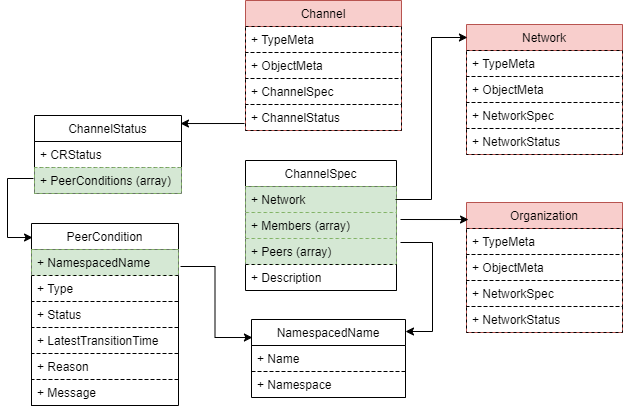

The diagram above was exported from draw.io. Its source (the exported page's mxGraphModel, read from the mxfile embedded in the PNG):
<mxGraphModel dx="2660" dy="787" grid="0" gridSize="10" guides="1" tooltips="1" connect="0" arrows="0" fold="1" page="0" pageScale="1" pageWidth="827" pageHeight="1169" background="none" math="0" shadow="0">
  <root>
    <mxCell id="0" />
    <mxCell id="1" parent="0" />
    <mxCell id="17" value="ChannelSpec" style="swimlane;fontStyle=0;childLayout=stackLayout;horizontal=1;startSize=26;fillColor=none;horizontalStack=0;resizeParent=1;resizeParentMax=0;resizeLast=0;collapsible=1;marginBottom=0;rounded=0;shadow=0;comic=0;" parent="1" vertex="1">
      <mxGeometry x="-1145" y="305" width="151" height="130" as="geometry" />
    </mxCell>
    <mxCell id="vzT8f4KXaF0AbJHfFzT5-18" value="+ Network" style="text;strokeColor=#82b366;fillColor=#d5e8d4;align=left;verticalAlign=top;spacingLeft=4;spacingRight=4;overflow=hidden;rotatable=0;points=[[0,0.5],[1,0.5]];portConstraint=eastwest;dashed=1;rounded=0;" parent="17" vertex="1">
      <mxGeometry y="26" width="151" height="26" as="geometry" />
    </mxCell>
    <mxCell id="18" value="+ Members (array)" style="text;strokeColor=#82b366;fillColor=#d5e8d4;align=left;verticalAlign=top;spacingLeft=4;spacingRight=4;overflow=hidden;rotatable=0;points=[[0,0.5],[1,0.5]];portConstraint=eastwest;dashed=1;rounded=0;" vertex="1" parent="17">
      <mxGeometry y="52" width="151" height="26" as="geometry" />
    </mxCell>
    <mxCell id="KDWJucEkSN8olWHDvFnU-124" value="+ Peers (array)" style="text;strokeColor=#82b366;fillColor=#d5e8d4;align=left;verticalAlign=top;spacingLeft=4;spacingRight=4;overflow=hidden;rotatable=0;points=[[0,0.5],[1,0.5]];portConstraint=eastwest;dashed=1;rounded=0;" parent="17" vertex="1">
      <mxGeometry y="78" width="151" height="26" as="geometry" />
    </mxCell>
    <mxCell id="dRl3eRQ6_bMQMa4h4iAi-48" value="+ Description" style="text;strokeColor=#000000;fillColor=none;align=left;verticalAlign=top;spacingLeft=4;spacingRight=4;overflow=hidden;rotatable=0;points=[[0,0.5],[1,0.5]];portConstraint=eastwest;dashed=1;rounded=0;gradientColor=none;" parent="17" vertex="1">
      <mxGeometry y="104" width="151" height="26" as="geometry" />
    </mxCell>
    <mxCell id="KDWJucEkSN8olWHDvFnU-101" value="Channel" style="swimlane;fontStyle=0;childLayout=stackLayout;horizontal=1;startSize=26;fillColor=#f8cecc;horizontalStack=0;resizeParent=1;resizeParentMax=0;resizeLast=0;collapsible=1;marginBottom=0;rounded=0;shadow=0;comic=0;swimlaneLine=1;glass=0;swimlaneFillColor=none;strokeColor=#b85450;" parent="1" vertex="1">
      <mxGeometry x="-1145" y="145" width="156" height="130" as="geometry">
        <mxRectangle x="110" y="120" width="90" height="26" as="alternateBounds" />
      </mxGeometry>
    </mxCell>
    <mxCell id="KDWJucEkSN8olWHDvFnU-102" value="+ TypeMeta" style="text;strokeColor=#000000;fillColor=none;align=left;verticalAlign=top;spacingLeft=4;spacingRight=4;overflow=hidden;rotatable=0;points=[[0,0.5],[1,0.5]];portConstraint=eastwest;dashed=1;rounded=0;glass=0;" parent="KDWJucEkSN8olWHDvFnU-101" vertex="1">
      <mxGeometry y="26" width="156" height="26" as="geometry" />
    </mxCell>
    <mxCell id="KDWJucEkSN8olWHDvFnU-103" value="+ ObjectMeta" style="text;strokeColor=#000000;fillColor=none;align=left;verticalAlign=top;spacingLeft=4;spacingRight=4;overflow=hidden;rotatable=0;points=[[0,0.5],[1,0.5]];portConstraint=eastwest;dashed=1;rounded=0;glass=0;" parent="KDWJucEkSN8olWHDvFnU-101" vertex="1">
      <mxGeometry y="52" width="156" height="26" as="geometry" />
    </mxCell>
    <mxCell id="KDWJucEkSN8olWHDvFnU-104" value="+ ChannelSpec" style="text;strokeColor=#000000;fillColor=none;align=left;verticalAlign=top;spacingLeft=4;spacingRight=4;overflow=hidden;rotatable=0;points=[[0,0.5],[1,0.5]];portConstraint=eastwest;rounded=0;dashed=1;glass=0;" parent="KDWJucEkSN8olWHDvFnU-101" vertex="1">
      <mxGeometry y="78" width="156" height="26" as="geometry" />
    </mxCell>
    <mxCell id="KDWJucEkSN8olWHDvFnU-105" value="+ ChannelStatus" style="text;strokeColor=#000000;fillColor=none;align=left;verticalAlign=top;spacingLeft=4;spacingRight=4;overflow=hidden;rotatable=0;points=[[0,0.5],[1,0.5]];portConstraint=eastwest;rounded=0;dashed=1;glass=0;" parent="KDWJucEkSN8olWHDvFnU-101" vertex="1">
      <mxGeometry y="104" width="156" height="26" as="geometry" />
    </mxCell>
    <mxCell id="KDWJucEkSN8olWHDvFnU-136" value="ChannelStatus" style="swimlane;fontStyle=0;childLayout=stackLayout;horizontal=1;startSize=26;fillColor=none;horizontalStack=0;resizeParent=1;resizeParentMax=0;resizeLast=0;collapsible=1;marginBottom=0;rounded=0;shadow=0;comic=0;swimlaneLine=1;glass=0;swimlaneFillColor=none;" parent="1" vertex="1">
      <mxGeometry x="-1356" y="260" width="147" height="78" as="geometry">
        <mxRectangle x="110" y="120" width="90" height="26" as="alternateBounds" />
      </mxGeometry>
    </mxCell>
    <mxCell id="KDWJucEkSN8olWHDvFnU-137" value="+ CRStatus" style="text;strokeColor=#000000;fillColor=none;align=left;verticalAlign=top;spacingLeft=4;spacingRight=4;overflow=hidden;rotatable=0;points=[[0,0.5],[1,0.5]];portConstraint=eastwest;dashed=1;rounded=0;glass=0;" parent="KDWJucEkSN8olWHDvFnU-136" vertex="1">
      <mxGeometry y="26" width="147" height="26" as="geometry" />
    </mxCell>
    <mxCell id="dRl3eRQ6_bMQMa4h4iAi-32" value="+ PeerConditions (array)" style="text;strokeColor=#82b366;fillColor=#d5e8d4;align=left;verticalAlign=top;spacingLeft=4;spacingRight=4;overflow=hidden;rotatable=0;points=[[0,0.5],[1,0.5]];portConstraint=eastwest;dashed=1;rounded=0;glass=0;" parent="KDWJucEkSN8olWHDvFnU-136" vertex="1">
      <mxGeometry y="52" width="147" height="26" as="geometry" />
    </mxCell>
    <mxCell id="dRl3eRQ6_bMQMa4h4iAi-36" value="Network" style="swimlane;fontStyle=0;childLayout=stackLayout;horizontal=1;startSize=26;fillColor=#f8cecc;horizontalStack=0;resizeParent=1;resizeParentMax=0;resizeLast=0;collapsible=1;marginBottom=0;rounded=0;shadow=0;comic=0;swimlaneLine=1;glass=0;swimlaneFillColor=none;strokeColor=#b85450;" parent="1" vertex="1">
      <mxGeometry x="-924" y="169" width="156" height="130" as="geometry">
        <mxRectangle x="110" y="120" width="90" height="26" as="alternateBounds" />
      </mxGeometry>
    </mxCell>
    <mxCell id="dRl3eRQ6_bMQMa4h4iAi-37" value="+ TypeMeta" style="text;strokeColor=#000000;fillColor=none;align=left;verticalAlign=top;spacingLeft=4;spacingRight=4;overflow=hidden;rotatable=0;points=[[0,0.5],[1,0.5]];portConstraint=eastwest;dashed=1;rounded=0;glass=0;" parent="dRl3eRQ6_bMQMa4h4iAi-36" vertex="1">
      <mxGeometry y="26" width="156" height="26" as="geometry" />
    </mxCell>
    <mxCell id="dRl3eRQ6_bMQMa4h4iAi-38" value="+ ObjectMeta" style="text;strokeColor=#000000;fillColor=none;align=left;verticalAlign=top;spacingLeft=4;spacingRight=4;overflow=hidden;rotatable=0;points=[[0,0.5],[1,0.5]];portConstraint=eastwest;dashed=1;rounded=0;glass=0;" parent="dRl3eRQ6_bMQMa4h4iAi-36" vertex="1">
      <mxGeometry y="52" width="156" height="26" as="geometry" />
    </mxCell>
    <mxCell id="dRl3eRQ6_bMQMa4h4iAi-39" value="+ NetworkSpec" style="text;strokeColor=#000000;fillColor=none;align=left;verticalAlign=top;spacingLeft=4;spacingRight=4;overflow=hidden;rotatable=0;points=[[0,0.5],[1,0.5]];portConstraint=eastwest;rounded=0;dashed=1;glass=0;" parent="dRl3eRQ6_bMQMa4h4iAi-36" vertex="1">
      <mxGeometry y="78" width="156" height="26" as="geometry" />
    </mxCell>
    <mxCell id="dRl3eRQ6_bMQMa4h4iAi-40" value="+ NetworkStatus" style="text;strokeColor=#000000;fillColor=none;align=left;verticalAlign=top;spacingLeft=4;spacingRight=4;overflow=hidden;rotatable=0;points=[[0,0.5],[1,0.5]];portConstraint=eastwest;rounded=0;dashed=1;glass=0;" parent="dRl3eRQ6_bMQMa4h4iAi-36" vertex="1">
      <mxGeometry y="104" width="156" height="26" as="geometry" />
    </mxCell>
    <mxCell id="dRl3eRQ6_bMQMa4h4iAi-42" value="Organization" style="swimlane;fontStyle=0;childLayout=stackLayout;horizontal=1;startSize=26;fillColor=#f8cecc;horizontalStack=0;resizeParent=1;resizeParentMax=0;resizeLast=0;collapsible=1;marginBottom=0;rounded=0;shadow=0;comic=0;swimlaneLine=1;glass=0;swimlaneFillColor=none;strokeColor=#b85450;" parent="1" vertex="1">
      <mxGeometry x="-924" y="347" width="156" height="130" as="geometry">
        <mxRectangle x="110" y="120" width="90" height="26" as="alternateBounds" />
      </mxGeometry>
    </mxCell>
    <mxCell id="dRl3eRQ6_bMQMa4h4iAi-43" value="+ TypeMeta" style="text;strokeColor=#000000;fillColor=none;align=left;verticalAlign=top;spacingLeft=4;spacingRight=4;overflow=hidden;rotatable=0;points=[[0,0.5],[1,0.5]];portConstraint=eastwest;dashed=1;rounded=0;glass=0;" parent="dRl3eRQ6_bMQMa4h4iAi-42" vertex="1">
      <mxGeometry y="26" width="156" height="26" as="geometry" />
    </mxCell>
    <mxCell id="dRl3eRQ6_bMQMa4h4iAi-44" value="+ ObjectMeta" style="text;strokeColor=#000000;fillColor=none;align=left;verticalAlign=top;spacingLeft=4;spacingRight=4;overflow=hidden;rotatable=0;points=[[0,0.5],[1,0.5]];portConstraint=eastwest;dashed=1;rounded=0;glass=0;" parent="dRl3eRQ6_bMQMa4h4iAi-42" vertex="1">
      <mxGeometry y="52" width="156" height="26" as="geometry" />
    </mxCell>
    <mxCell id="dRl3eRQ6_bMQMa4h4iAi-45" value="+ NetworkSpec" style="text;strokeColor=#000000;fillColor=none;align=left;verticalAlign=top;spacingLeft=4;spacingRight=4;overflow=hidden;rotatable=0;points=[[0,0.5],[1,0.5]];portConstraint=eastwest;rounded=0;dashed=1;glass=0;" parent="dRl3eRQ6_bMQMa4h4iAi-42" vertex="1">
      <mxGeometry y="78" width="156" height="26" as="geometry" />
    </mxCell>
    <mxCell id="dRl3eRQ6_bMQMa4h4iAi-46" value="+ NetworkStatus" style="text;strokeColor=#000000;fillColor=none;align=left;verticalAlign=top;spacingLeft=4;spacingRight=4;overflow=hidden;rotatable=0;points=[[0,0.5],[1,0.5]];portConstraint=eastwest;rounded=0;dashed=1;glass=0;" parent="dRl3eRQ6_bMQMa4h4iAi-42" vertex="1">
      <mxGeometry y="104" width="156" height="26" as="geometry" />
    </mxCell>
    <mxCell id="19" value="PeerCondition" style="swimlane;fontStyle=0;childLayout=stackLayout;horizontal=1;startSize=26;fillColor=none;horizontalStack=0;resizeParent=1;resizeParentMax=0;resizeLast=0;collapsible=1;marginBottom=0;rounded=0;shadow=0;comic=0;swimlaneLine=1;glass=0;swimlaneFillColor=none;" vertex="1" parent="1">
      <mxGeometry x="-1359" y="368" width="147" height="182" as="geometry">
        <mxRectangle x="110" y="120" width="90" height="26" as="alternateBounds" />
      </mxGeometry>
    </mxCell>
    <mxCell id="20" value="+ NamespacedName" style="text;strokeColor=#82b366;fillColor=#d5e8d4;align=left;verticalAlign=top;spacingLeft=4;spacingRight=4;overflow=hidden;rotatable=0;points=[[0,0.5],[1,0.5]];portConstraint=eastwest;dashed=1;rounded=0;glass=0;" vertex="1" parent="19">
      <mxGeometry y="26" width="147" height="26" as="geometry" />
    </mxCell>
    <mxCell id="22" value="+ Type" style="text;strokeColor=#000000;fillColor=none;align=left;verticalAlign=top;spacingLeft=4;spacingRight=4;overflow=hidden;rotatable=0;points=[[0,0.5],[1,0.5]];portConstraint=eastwest;dashed=1;rounded=0;glass=0;" vertex="1" parent="19">
      <mxGeometry y="52" width="147" height="26" as="geometry" />
    </mxCell>
    <mxCell id="23" value="+ Status" style="text;strokeColor=#000000;fillColor=none;align=left;verticalAlign=top;spacingLeft=4;spacingRight=4;overflow=hidden;rotatable=0;points=[[0,0.5],[1,0.5]];portConstraint=eastwest;dashed=1;rounded=0;glass=0;" vertex="1" parent="19">
      <mxGeometry y="78" width="147" height="26" as="geometry" />
    </mxCell>
    <mxCell id="24" value="+ LatestTransitionTime" style="text;strokeColor=#000000;fillColor=none;align=left;verticalAlign=top;spacingLeft=4;spacingRight=4;overflow=hidden;rotatable=0;points=[[0,0.5],[1,0.5]];portConstraint=eastwest;dashed=1;rounded=0;glass=0;" vertex="1" parent="19">
      <mxGeometry y="104" width="147" height="26" as="geometry" />
    </mxCell>
    <mxCell id="25" value="+ Reason" style="text;strokeColor=#000000;fillColor=none;align=left;verticalAlign=top;spacingLeft=4;spacingRight=4;overflow=hidden;rotatable=0;points=[[0,0.5],[1,0.5]];portConstraint=eastwest;dashed=1;rounded=0;glass=0;" vertex="1" parent="19">
      <mxGeometry y="130" width="147" height="26" as="geometry" />
    </mxCell>
    <mxCell id="26" value="+ Message" style="text;strokeColor=#000000;fillColor=none;align=left;verticalAlign=top;spacingLeft=4;spacingRight=4;overflow=hidden;rotatable=0;points=[[0,0.5],[1,0.5]];portConstraint=eastwest;dashed=1;rounded=0;glass=0;" vertex="1" parent="19">
      <mxGeometry y="156" width="147" height="26" as="geometry" />
    </mxCell>
    <mxCell id="27" value="NamespacedName" style="swimlane;fontStyle=0;childLayout=stackLayout;horizontal=1;startSize=26;fillColor=none;horizontalStack=0;resizeParent=1;resizeParentMax=0;resizeLast=0;collapsible=1;marginBottom=0;rounded=0;shadow=0;comic=0;swimlaneLine=1;glass=0;swimlaneFillColor=none;" vertex="1" parent="1">
      <mxGeometry x="-1139" y="464" width="154" height="78" as="geometry">
        <mxRectangle x="110" y="120" width="90" height="26" as="alternateBounds" />
      </mxGeometry>
    </mxCell>
    <mxCell id="28" value="+ Name" style="text;strokeColor=#000000;fillColor=none;align=left;verticalAlign=top;spacingLeft=4;spacingRight=4;overflow=hidden;rotatable=0;points=[[0,0.5],[1,0.5]];portConstraint=eastwest;dashed=1;rounded=0;glass=0;" vertex="1" parent="27">
      <mxGeometry y="26" width="154" height="26" as="geometry" />
    </mxCell>
    <mxCell id="29" value="+ Namespace" style="text;strokeColor=#000000;fillColor=none;align=left;verticalAlign=top;spacingLeft=4;spacingRight=4;overflow=hidden;rotatable=0;points=[[0,0.5],[1,0.5]];portConstraint=eastwest;dashed=1;rounded=0;glass=0;" vertex="1" parent="27">
      <mxGeometry y="52" width="154" height="26" as="geometry" />
    </mxCell>
    <mxCell id="30" value="" style="endArrow=classic;html=1;exitX=-0.006;exitY=0.731;exitDx=0;exitDy=0;exitPerimeter=0;entryX=0.993;entryY=0.103;entryDx=0;entryDy=0;entryPerimeter=0;edgeStyle=orthogonalEdgeStyle;rounded=0;" edge="1" parent="1" source="KDWJucEkSN8olWHDvFnU-105" target="KDWJucEkSN8olWHDvFnU-136">
      <mxGeometry width="50" height="50" relative="1" as="geometry">
        <mxPoint x="-1271" y="573" as="sourcePoint" />
        <mxPoint x="-1221" y="523" as="targetPoint" />
      </mxGeometry>
    </mxCell>
    <mxCell id="31" value="" style="endArrow=classic;html=1;rounded=0;exitX=-0.007;exitY=0.423;exitDx=0;exitDy=0;exitPerimeter=0;edgeStyle=orthogonalEdgeStyle;entryX=0.007;entryY=0.077;entryDx=0;entryDy=0;entryPerimeter=0;" edge="1" parent="1" source="dRl3eRQ6_bMQMa4h4iAi-32" target="19">
      <mxGeometry width="50" height="50" relative="1" as="geometry">
        <mxPoint x="-1448" y="348" as="sourcePoint" />
        <mxPoint x="-1405" y="367" as="targetPoint" />
        <Array as="points">
          <mxPoint x="-1383" y="323" />
          <mxPoint x="-1383" y="382" />
        </Array>
      </mxGeometry>
    </mxCell>
    <mxCell id="32" value="" style="endArrow=classic;html=1;rounded=0;edgeStyle=orthogonalEdgeStyle;" edge="1" parent="1" target="27">
      <mxGeometry width="50" height="50" relative="1" as="geometry">
        <mxPoint x="-990" y="387" as="sourcePoint" />
        <mxPoint x="-1187" y="481" as="targetPoint" />
        <Array as="points">
          <mxPoint x="-958" y="387" />
          <mxPoint x="-958" y="476" />
        </Array>
      </mxGeometry>
    </mxCell>
    <mxCell id="33" value="" style="endArrow=classic;html=1;rounded=0;exitX=1.014;exitY=0.654;exitDx=0;exitDy=0;exitPerimeter=0;edgeStyle=orthogonalEdgeStyle;entryX=0.006;entryY=0.231;entryDx=0;entryDy=0;entryPerimeter=0;" edge="1" parent="1" source="20" target="27">
      <mxGeometry width="50" height="50" relative="1" as="geometry">
        <mxPoint x="-1260" y="625" as="sourcePoint" />
        <mxPoint x="-1210" y="575" as="targetPoint" />
      </mxGeometry>
    </mxCell>
    <mxCell id="34" value="" style="endArrow=classic;html=1;rounded=0;exitX=0.993;exitY=0.5;exitDx=0;exitDy=0;exitPerimeter=0;edgeStyle=orthogonalEdgeStyle;entryX=0.006;entryY=0.1;entryDx=0;entryDy=0;entryPerimeter=0;" edge="1" parent="1" source="vzT8f4KXaF0AbJHfFzT5-18" target="dRl3eRQ6_bMQMa4h4iAi-36">
      <mxGeometry width="50" height="50" relative="1" as="geometry">
        <mxPoint x="-698" y="569" as="sourcePoint" />
        <mxPoint x="-648" y="519" as="targetPoint" />
      </mxGeometry>
    </mxCell>
    <mxCell id="35" value="" style="endArrow=classic;html=1;rounded=0;entryX=0.013;entryY=0.131;entryDx=0;entryDy=0;entryPerimeter=0;" edge="1" parent="1" target="dRl3eRQ6_bMQMa4h4iAi-42">
      <mxGeometry width="50" height="50" relative="1" as="geometry">
        <mxPoint x="-990" y="364" as="sourcePoint" />
        <mxPoint x="-643" y="540" as="targetPoint" />
      </mxGeometry>
    </mxCell>
  </root>
</mxGraphModel>